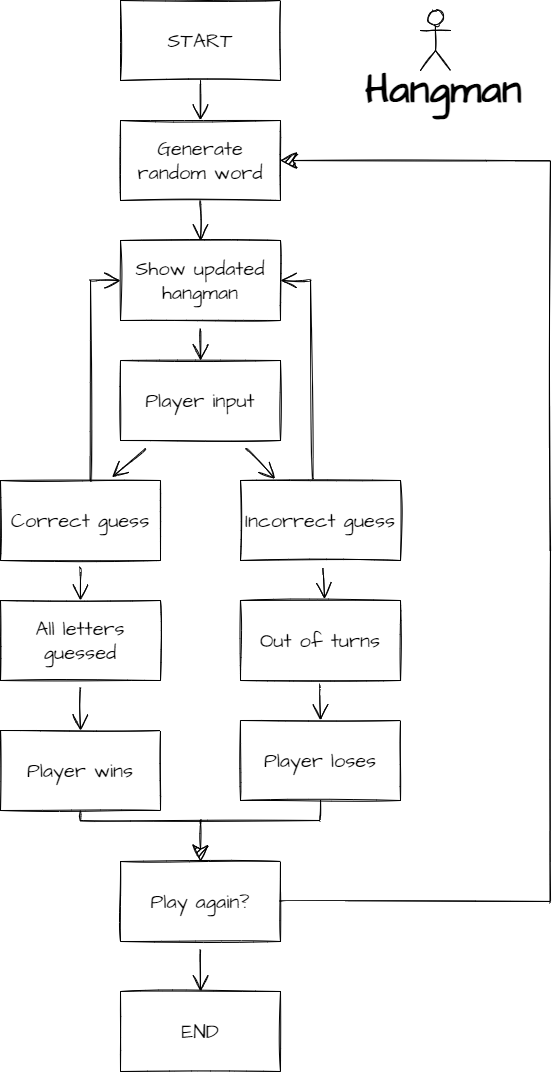

The diagram above was exported from draw.io. Its source (the exported page's mxGraphModel, read from the mxfile embedded in the PNG):
<mxGraphModel dx="1848" dy="1904" grid="1" gridSize="10" guides="1" tooltips="1" connect="1" arrows="1" fold="1" page="1" pageScale="1" pageWidth="827" pageHeight="1169" math="0" shadow="0">
  <root>
    <mxCell id="WIyWlLk6GJQsqaUBKTNV-0" />
    <mxCell id="WIyWlLk6GJQsqaUBKTNV-1" parent="WIyWlLk6GJQsqaUBKTNV-0" />
    <mxCell id="upHMyJXKbtm7bXVsYebB-3" style="edgeStyle=none;curved=1;rounded=0;sketch=1;hachureGap=4;orthogonalLoop=1;jettySize=auto;html=1;entryX=0.5;entryY=0;entryDx=0;entryDy=0;fontFamily=Architects Daughter;fontSource=https%3A%2F%2Ffonts.googleapis.com%2Fcss%3Ffamily%3DArchitects%2BDaughter;fontSize=16;endArrow=open;startSize=14;endSize=14;sourcePerimeterSpacing=8;targetPerimeterSpacing=8;exitX=0.5;exitY=1;exitDx=0;exitDy=0;" edge="1" parent="WIyWlLk6GJQsqaUBKTNV-1" source="upHMyJXKbtm7bXVsYebB-1" target="upHMyJXKbtm7bXVsYebB-2">
      <mxGeometry relative="1" as="geometry" />
    </mxCell>
    <mxCell id="upHMyJXKbtm7bXVsYebB-1" value="START" style="rounded=0;whiteSpace=wrap;html=1;sketch=1;hachureGap=4;pointerEvents=0;fontFamily=Architects Daughter;fontSource=https%3A%2F%2Ffonts.googleapis.com%2Fcss%3Ffamily%3DArchitects%2BDaughter;fontSize=20;" vertex="1" parent="WIyWlLk6GJQsqaUBKTNV-1">
      <mxGeometry x="258" y="49" width="160" height="80" as="geometry" />
    </mxCell>
    <mxCell id="upHMyJXKbtm7bXVsYebB-5" style="edgeStyle=none;curved=1;rounded=0;sketch=1;hachureGap=4;orthogonalLoop=1;jettySize=auto;html=1;entryX=0.5;entryY=0;entryDx=0;entryDy=0;fontFamily=Architects Daughter;fontSource=https%3A%2F%2Ffonts.googleapis.com%2Fcss%3Ffamily%3DArchitects%2BDaughter;fontSize=16;endArrow=open;startSize=14;endSize=14;sourcePerimeterSpacing=8;targetPerimeterSpacing=8;exitX=0.5;exitY=1;exitDx=0;exitDy=0;" edge="1" parent="WIyWlLk6GJQsqaUBKTNV-1" source="upHMyJXKbtm7bXVsYebB-2" target="upHMyJXKbtm7bXVsYebB-4">
      <mxGeometry relative="1" as="geometry" />
    </mxCell>
    <mxCell id="upHMyJXKbtm7bXVsYebB-2" value="Generate random word" style="rounded=0;whiteSpace=wrap;html=1;sketch=1;hachureGap=4;pointerEvents=0;fontFamily=Architects Daughter;fontSource=https%3A%2F%2Ffonts.googleapis.com%2Fcss%3Ffamily%3DArchitects%2BDaughter;fontSize=20;" vertex="1" parent="WIyWlLk6GJQsqaUBKTNV-1">
      <mxGeometry x="258" y="169" width="160" height="80" as="geometry" />
    </mxCell>
    <mxCell id="upHMyJXKbtm7bXVsYebB-8" style="edgeStyle=none;curved=1;rounded=0;sketch=1;hachureGap=4;orthogonalLoop=1;jettySize=auto;html=1;entryX=0.5;entryY=0;entryDx=0;entryDy=0;fontFamily=Architects Daughter;fontSource=https%3A%2F%2Ffonts.googleapis.com%2Fcss%3Ffamily%3DArchitects%2BDaughter;fontSize=16;endArrow=open;startSize=14;endSize=14;sourcePerimeterSpacing=8;targetPerimeterSpacing=8;" edge="1" parent="WIyWlLk6GJQsqaUBKTNV-1" source="upHMyJXKbtm7bXVsYebB-4" target="upHMyJXKbtm7bXVsYebB-7">
      <mxGeometry relative="1" as="geometry" />
    </mxCell>
    <mxCell id="upHMyJXKbtm7bXVsYebB-4" value="Show updated hangman" style="rounded=0;whiteSpace=wrap;html=1;sketch=1;hachureGap=4;pointerEvents=0;fontFamily=Architects Daughter;fontSource=https%3A%2F%2Ffonts.googleapis.com%2Fcss%3Ffamily%3DArchitects%2BDaughter;fontSize=20;" vertex="1" parent="WIyWlLk6GJQsqaUBKTNV-1">
      <mxGeometry x="258" y="289" width="160" height="80" as="geometry" />
    </mxCell>
    <mxCell id="upHMyJXKbtm7bXVsYebB-10" style="edgeStyle=none;curved=1;rounded=0;sketch=1;hachureGap=4;orthogonalLoop=1;jettySize=auto;html=1;entryX=0.698;entryY=-0.042;entryDx=0;entryDy=0;fontFamily=Architects Daughter;fontSource=https%3A%2F%2Ffonts.googleapis.com%2Fcss%3Ffamily%3DArchitects%2BDaughter;fontSize=16;endArrow=open;startSize=14;endSize=14;sourcePerimeterSpacing=8;targetPerimeterSpacing=8;entryPerimeter=0;" edge="1" parent="WIyWlLk6GJQsqaUBKTNV-1" source="upHMyJXKbtm7bXVsYebB-7" target="upHMyJXKbtm7bXVsYebB-9">
      <mxGeometry relative="1" as="geometry" />
    </mxCell>
    <mxCell id="upHMyJXKbtm7bXVsYebB-24" style="edgeStyle=none;curved=1;rounded=0;sketch=1;hachureGap=4;orthogonalLoop=1;jettySize=auto;html=1;entryX=0.215;entryY=-0.022;entryDx=0;entryDy=0;fontFamily=Architects Daughter;fontSource=https%3A%2F%2Ffonts.googleapis.com%2Fcss%3Ffamily%3DArchitects%2BDaughter;fontSize=16;endArrow=open;startSize=14;endSize=14;sourcePerimeterSpacing=8;targetPerimeterSpacing=8;entryPerimeter=0;" edge="1" parent="WIyWlLk6GJQsqaUBKTNV-1" source="upHMyJXKbtm7bXVsYebB-7" target="upHMyJXKbtm7bXVsYebB-23">
      <mxGeometry relative="1" as="geometry" />
    </mxCell>
    <mxCell id="upHMyJXKbtm7bXVsYebB-7" value="Player input" style="rounded=0;whiteSpace=wrap;html=1;sketch=1;hachureGap=4;pointerEvents=0;fontFamily=Architects Daughter;fontSource=https%3A%2F%2Ffonts.googleapis.com%2Fcss%3Ffamily%3DArchitects%2BDaughter;fontSize=20;" vertex="1" parent="WIyWlLk6GJQsqaUBKTNV-1">
      <mxGeometry x="258" y="409" width="160" height="80" as="geometry" />
    </mxCell>
    <mxCell id="upHMyJXKbtm7bXVsYebB-20" style="edgeStyle=none;curved=1;rounded=0;sketch=1;hachureGap=4;orthogonalLoop=1;jettySize=auto;html=1;fontFamily=Architects Daughter;fontSource=https%3A%2F%2Ffonts.googleapis.com%2Fcss%3Ffamily%3DArchitects%2BDaughter;fontSize=16;endArrow=open;startSize=14;endSize=14;sourcePerimeterSpacing=8;targetPerimeterSpacing=8;entryX=0;entryY=0.5;entryDx=0;entryDy=0;" edge="1" parent="WIyWlLk6GJQsqaUBKTNV-1" target="upHMyJXKbtm7bXVsYebB-4">
      <mxGeometry relative="1" as="geometry">
        <mxPoint x="228" y="329" as="sourcePoint" />
        <mxPoint x="218" y="329" as="targetPoint" />
      </mxGeometry>
    </mxCell>
    <mxCell id="upHMyJXKbtm7bXVsYebB-34" style="edgeStyle=none;curved=1;rounded=0;sketch=1;hachureGap=4;orthogonalLoop=1;jettySize=auto;html=1;entryX=0.5;entryY=0;entryDx=0;entryDy=0;fontFamily=Architects Daughter;fontSource=https%3A%2F%2Ffonts.googleapis.com%2Fcss%3Ffamily%3DArchitects%2BDaughter;fontSize=16;endArrow=open;startSize=14;endSize=14;sourcePerimeterSpacing=8;targetPerimeterSpacing=8;" edge="1" parent="WIyWlLk6GJQsqaUBKTNV-1" source="upHMyJXKbtm7bXVsYebB-9" target="upHMyJXKbtm7bXVsYebB-26">
      <mxGeometry relative="1" as="geometry" />
    </mxCell>
    <mxCell id="upHMyJXKbtm7bXVsYebB-9" value="Correct guess" style="rounded=0;whiteSpace=wrap;html=1;sketch=1;hachureGap=4;pointerEvents=0;fontFamily=Architects Daughter;fontSource=https%3A%2F%2Ffonts.googleapis.com%2Fcss%3Ffamily%3DArchitects%2BDaughter;fontSize=20;" vertex="1" parent="WIyWlLk6GJQsqaUBKTNV-1">
      <mxGeometry x="138" y="529" width="160" height="80" as="geometry" />
    </mxCell>
    <mxCell id="upHMyJXKbtm7bXVsYebB-25" style="edgeStyle=none;curved=1;rounded=0;sketch=1;hachureGap=4;orthogonalLoop=1;jettySize=auto;html=1;entryX=1;entryY=0.5;entryDx=0;entryDy=0;fontFamily=Architects Daughter;fontSource=https%3A%2F%2Ffonts.googleapis.com%2Fcss%3Ffamily%3DArchitects%2BDaughter;fontSize=16;endArrow=open;startSize=14;endSize=14;sourcePerimeterSpacing=8;targetPerimeterSpacing=8;" edge="1" parent="WIyWlLk6GJQsqaUBKTNV-1" target="upHMyJXKbtm7bXVsYebB-4">
      <mxGeometry relative="1" as="geometry">
        <mxPoint x="448" y="329" as="sourcePoint" />
      </mxGeometry>
    </mxCell>
    <mxCell id="upHMyJXKbtm7bXVsYebB-61" style="edgeStyle=none;curved=1;rounded=0;sketch=1;hachureGap=4;orthogonalLoop=1;jettySize=auto;html=1;entryX=0.525;entryY=-0.022;entryDx=0;entryDy=0;entryPerimeter=0;fontFamily=Architects Daughter;fontSource=https%3A%2F%2Ffonts.googleapis.com%2Fcss%3Ffamily%3DArchitects%2BDaughter;fontSize=16;endArrow=open;startSize=14;endSize=14;sourcePerimeterSpacing=8;targetPerimeterSpacing=8;" edge="1" parent="WIyWlLk6GJQsqaUBKTNV-1" source="upHMyJXKbtm7bXVsYebB-23" target="upHMyJXKbtm7bXVsYebB-27">
      <mxGeometry relative="1" as="geometry" />
    </mxCell>
    <mxCell id="upHMyJXKbtm7bXVsYebB-23" value="Incorrect guess" style="rounded=0;whiteSpace=wrap;html=1;sketch=1;hachureGap=4;pointerEvents=0;fontFamily=Architects Daughter;fontSource=https%3A%2F%2Ffonts.googleapis.com%2Fcss%3Ffamily%3DArchitects%2BDaughter;fontSize=20;" vertex="1" parent="WIyWlLk6GJQsqaUBKTNV-1">
      <mxGeometry x="378" y="529" width="160" height="80" as="geometry" />
    </mxCell>
    <mxCell id="upHMyJXKbtm7bXVsYebB-35" style="edgeStyle=none;curved=1;rounded=0;sketch=1;hachureGap=4;orthogonalLoop=1;jettySize=auto;html=1;entryX=0.5;entryY=0;entryDx=0;entryDy=0;fontFamily=Architects Daughter;fontSource=https%3A%2F%2Ffonts.googleapis.com%2Fcss%3Ffamily%3DArchitects%2BDaughter;fontSize=16;endArrow=open;startSize=14;endSize=14;sourcePerimeterSpacing=8;targetPerimeterSpacing=8;" edge="1" parent="WIyWlLk6GJQsqaUBKTNV-1" source="upHMyJXKbtm7bXVsYebB-26" target="upHMyJXKbtm7bXVsYebB-32">
      <mxGeometry relative="1" as="geometry" />
    </mxCell>
    <mxCell id="upHMyJXKbtm7bXVsYebB-26" value="All letters guessed" style="rounded=0;whiteSpace=wrap;html=1;sketch=1;hachureGap=4;pointerEvents=0;fontFamily=Architects Daughter;fontSource=https%3A%2F%2Ffonts.googleapis.com%2Fcss%3Ffamily%3DArchitects%2BDaughter;fontSize=20;" vertex="1" parent="WIyWlLk6GJQsqaUBKTNV-1">
      <mxGeometry x="138" y="649" width="160" height="80" as="geometry" />
    </mxCell>
    <mxCell id="upHMyJXKbtm7bXVsYebB-62" style="edgeStyle=none;curved=1;rounded=0;sketch=1;hachureGap=4;orthogonalLoop=1;jettySize=auto;html=1;entryX=0.5;entryY=0;entryDx=0;entryDy=0;fontFamily=Architects Daughter;fontSource=https%3A%2F%2Ffonts.googleapis.com%2Fcss%3Ffamily%3DArchitects%2BDaughter;fontSize=16;endArrow=open;startSize=14;endSize=14;sourcePerimeterSpacing=8;targetPerimeterSpacing=8;" edge="1" parent="WIyWlLk6GJQsqaUBKTNV-1" source="upHMyJXKbtm7bXVsYebB-27" target="upHMyJXKbtm7bXVsYebB-31">
      <mxGeometry relative="1" as="geometry" />
    </mxCell>
    <mxCell id="upHMyJXKbtm7bXVsYebB-27" value="Out of turns" style="rounded=0;whiteSpace=wrap;html=1;sketch=1;hachureGap=4;pointerEvents=0;fontFamily=Architects Daughter;fontSource=https%3A%2F%2Ffonts.googleapis.com%2Fcss%3Ffamily%3DArchitects%2BDaughter;fontSize=20;" vertex="1" parent="WIyWlLk6GJQsqaUBKTNV-1">
      <mxGeometry x="378" y="649" width="160" height="80" as="geometry" />
    </mxCell>
    <mxCell id="upHMyJXKbtm7bXVsYebB-39" style="edgeStyle=none;curved=1;rounded=0;sketch=1;hachureGap=4;orthogonalLoop=1;jettySize=auto;html=1;entryX=0.5;entryY=0;entryDx=0;entryDy=0;fontFamily=Architects Daughter;fontSource=https%3A%2F%2Ffonts.googleapis.com%2Fcss%3Ffamily%3DArchitects%2BDaughter;fontSize=16;endArrow=open;startSize=14;endSize=14;sourcePerimeterSpacing=8;targetPerimeterSpacing=8;" edge="1" parent="WIyWlLk6GJQsqaUBKTNV-1" source="upHMyJXKbtm7bXVsYebB-28" target="upHMyJXKbtm7bXVsYebB-33">
      <mxGeometry relative="1" as="geometry" />
    </mxCell>
    <mxCell id="upHMyJXKbtm7bXVsYebB-28" value="Play again?" style="rounded=0;whiteSpace=wrap;html=1;sketch=1;hachureGap=4;pointerEvents=0;fontFamily=Architects Daughter;fontSource=https%3A%2F%2Ffonts.googleapis.com%2Fcss%3Ffamily%3DArchitects%2BDaughter;fontSize=20;" vertex="1" parent="WIyWlLk6GJQsqaUBKTNV-1">
      <mxGeometry x="258" y="910" width="160" height="80" as="geometry" />
    </mxCell>
    <mxCell id="upHMyJXKbtm7bXVsYebB-31" value="Player loses" style="rounded=0;whiteSpace=wrap;html=1;sketch=1;hachureGap=4;pointerEvents=0;fontFamily=Architects Daughter;fontSource=https%3A%2F%2Ffonts.googleapis.com%2Fcss%3Ffamily%3DArchitects%2BDaughter;fontSize=20;" vertex="1" parent="WIyWlLk6GJQsqaUBKTNV-1">
      <mxGeometry x="378" y="769" width="160" height="80" as="geometry" />
    </mxCell>
    <mxCell id="upHMyJXKbtm7bXVsYebB-32" value="Player wins" style="rounded=0;whiteSpace=wrap;html=1;sketch=1;hachureGap=4;pointerEvents=0;fontFamily=Architects Daughter;fontSource=https%3A%2F%2Ffonts.googleapis.com%2Fcss%3Ffamily%3DArchitects%2BDaughter;fontSize=20;" vertex="1" parent="WIyWlLk6GJQsqaUBKTNV-1">
      <mxGeometry x="138" y="779" width="160" height="80" as="geometry" />
    </mxCell>
    <mxCell id="upHMyJXKbtm7bXVsYebB-33" value="END" style="rounded=0;whiteSpace=wrap;html=1;sketch=1;hachureGap=4;pointerEvents=0;fontFamily=Architects Daughter;fontSource=https%3A%2F%2Ffonts.googleapis.com%2Fcss%3Ffamily%3DArchitects%2BDaughter;fontSize=20;" vertex="1" parent="WIyWlLk6GJQsqaUBKTNV-1">
      <mxGeometry x="258" y="1040" width="160" height="80" as="geometry" />
    </mxCell>
    <mxCell id="upHMyJXKbtm7bXVsYebB-48" value="" style="endArrow=none;html=1;rounded=0;sketch=1;hachureGap=4;fontFamily=Architects Daughter;fontSource=https%3A%2F%2Ffonts.googleapis.com%2Fcss%3Ffamily%3DArchitects%2BDaughter;fontSize=16;startSize=14;endSize=14;sourcePerimeterSpacing=8;targetPerimeterSpacing=8;edgeStyle=none;curved=1;exitX=1;exitY=0.5;exitDx=0;exitDy=0;" edge="1" parent="WIyWlLk6GJQsqaUBKTNV-1" source="upHMyJXKbtm7bXVsYebB-28">
      <mxGeometry width="50" height="50" relative="1" as="geometry">
        <mxPoint x="418" y="929" as="sourcePoint" />
        <mxPoint x="688" y="950" as="targetPoint" />
      </mxGeometry>
    </mxCell>
    <mxCell id="upHMyJXKbtm7bXVsYebB-51" value="" style="endArrow=none;html=1;rounded=0;sketch=1;hachureGap=4;fontFamily=Architects Daughter;fontSource=https%3A%2F%2Ffonts.googleapis.com%2Fcss%3Ffamily%3DArchitects%2BDaughter;fontSize=16;startSize=14;endSize=14;targetPerimeterSpacing=8;edgeStyle=none;curved=1;startArrow=none;" edge="1" parent="WIyWlLk6GJQsqaUBKTNV-1">
      <mxGeometry width="50" height="50" relative="1" as="geometry">
        <mxPoint x="688" y="599" as="sourcePoint" />
        <mxPoint x="688" y="209" as="targetPoint" />
      </mxGeometry>
    </mxCell>
    <mxCell id="upHMyJXKbtm7bXVsYebB-55" value="" style="endArrow=none;html=1;rounded=0;sketch=1;hachureGap=4;fontFamily=Architects Daughter;fontSource=https%3A%2F%2Ffonts.googleapis.com%2Fcss%3Ffamily%3DArchitects%2BDaughter;fontSize=16;startSize=14;endSize=14;sourcePerimeterSpacing=8;edgeStyle=none;curved=1;" edge="1" parent="WIyWlLk6GJQsqaUBKTNV-1">
      <mxGeometry width="50" height="50" relative="1" as="geometry">
        <mxPoint x="688" y="950" as="sourcePoint" />
        <mxPoint x="688" y="594" as="targetPoint" />
      </mxGeometry>
    </mxCell>
    <mxCell id="upHMyJXKbtm7bXVsYebB-56" value="" style="endArrow=classic;html=1;rounded=0;sketch=1;hachureGap=4;fontFamily=Architects Daughter;fontSource=https%3A%2F%2Ffonts.googleapis.com%2Fcss%3Ffamily%3DArchitects%2BDaughter;fontSize=16;startSize=14;endSize=14;sourcePerimeterSpacing=8;targetPerimeterSpacing=8;edgeStyle=none;curved=1;entryX=1;entryY=0.5;entryDx=0;entryDy=0;" edge="1" parent="WIyWlLk6GJQsqaUBKTNV-1" target="upHMyJXKbtm7bXVsYebB-2">
      <mxGeometry width="50" height="50" relative="1" as="geometry">
        <mxPoint x="688" y="209" as="sourcePoint" />
        <mxPoint x="638" y="129" as="targetPoint" />
      </mxGeometry>
    </mxCell>
    <mxCell id="upHMyJXKbtm7bXVsYebB-63" value="" style="endArrow=none;html=1;rounded=0;sketch=1;hachureGap=4;fontFamily=Architects Daughter;fontSource=https%3A%2F%2Ffonts.googleapis.com%2Fcss%3Ffamily%3DArchitects%2BDaughter;fontSize=16;startSize=14;endSize=14;sourcePerimeterSpacing=8;targetPerimeterSpacing=8;edgeStyle=none;curved=1;exitX=0.455;exitY=-0.017;exitDx=0;exitDy=0;exitPerimeter=0;" edge="1" parent="WIyWlLk6GJQsqaUBKTNV-1" source="upHMyJXKbtm7bXVsYebB-23">
      <mxGeometry width="50" height="50" relative="1" as="geometry">
        <mxPoint x="388" y="479" as="sourcePoint" />
        <mxPoint x="448" y="329" as="targetPoint" />
      </mxGeometry>
    </mxCell>
    <mxCell id="upHMyJXKbtm7bXVsYebB-64" value="" style="endArrow=none;html=1;rounded=0;sketch=1;hachureGap=4;fontFamily=Architects Daughter;fontSource=https%3A%2F%2Ffonts.googleapis.com%2Fcss%3Ffamily%3DArchitects%2BDaughter;fontSize=16;startSize=14;endSize=14;sourcePerimeterSpacing=8;targetPerimeterSpacing=8;edgeStyle=none;curved=1;exitX=0.563;exitY=0;exitDx=0;exitDy=0;exitPerimeter=0;" edge="1" parent="WIyWlLk6GJQsqaUBKTNV-1" source="upHMyJXKbtm7bXVsYebB-9">
      <mxGeometry width="50" height="50" relative="1" as="geometry">
        <mxPoint x="228" y="489" as="sourcePoint" />
        <mxPoint x="228" y="329" as="targetPoint" />
      </mxGeometry>
    </mxCell>
    <mxCell id="upHMyJXKbtm7bXVsYebB-65" value="" style="endArrow=none;html=1;rounded=0;sketch=1;hachureGap=4;fontFamily=Architects Daughter;fontSource=https%3A%2F%2Ffonts.googleapis.com%2Fcss%3Ffamily%3DArchitects%2BDaughter;fontSize=16;startSize=14;endSize=14;sourcePerimeterSpacing=8;targetPerimeterSpacing=8;edgeStyle=none;curved=1;entryX=0.5;entryY=1;entryDx=0;entryDy=0;" edge="1" parent="WIyWlLk6GJQsqaUBKTNV-1" target="upHMyJXKbtm7bXVsYebB-32">
      <mxGeometry width="50" height="50" relative="1" as="geometry">
        <mxPoint x="218" y="869" as="sourcePoint" />
        <mxPoint x="308" y="829" as="targetPoint" />
      </mxGeometry>
    </mxCell>
    <mxCell id="upHMyJXKbtm7bXVsYebB-66" value="" style="endArrow=none;html=1;rounded=0;sketch=1;hachureGap=4;fontFamily=Architects Daughter;fontSource=https%3A%2F%2Ffonts.googleapis.com%2Fcss%3Ffamily%3DArchitects%2BDaughter;fontSize=16;startSize=14;endSize=14;sourcePerimeterSpacing=8;targetPerimeterSpacing=8;edgeStyle=none;curved=1;entryX=0.5;entryY=1;entryDx=0;entryDy=0;" edge="1" parent="WIyWlLk6GJQsqaUBKTNV-1" target="upHMyJXKbtm7bXVsYebB-31">
      <mxGeometry width="50" height="50" relative="1" as="geometry">
        <mxPoint x="458" y="869" as="sourcePoint" />
        <mxPoint x="308" y="829" as="targetPoint" />
      </mxGeometry>
    </mxCell>
    <mxCell id="upHMyJXKbtm7bXVsYebB-67" value="" style="endArrow=none;html=1;rounded=0;sketch=1;hachureGap=4;fontFamily=Architects Daughter;fontSource=https%3A%2F%2Ffonts.googleapis.com%2Fcss%3Ffamily%3DArchitects%2BDaughter;fontSize=16;startSize=14;endSize=14;sourcePerimeterSpacing=8;targetPerimeterSpacing=8;edgeStyle=none;curved=1;" edge="1" parent="WIyWlLk6GJQsqaUBKTNV-1">
      <mxGeometry width="50" height="50" relative="1" as="geometry">
        <mxPoint x="218" y="869" as="sourcePoint" />
        <mxPoint x="458" y="869" as="targetPoint" />
      </mxGeometry>
    </mxCell>
    <mxCell id="upHMyJXKbtm7bXVsYebB-68" value="" style="endArrow=classic;html=1;rounded=0;sketch=1;hachureGap=4;fontFamily=Architects Daughter;fontSource=https%3A%2F%2Ffonts.googleapis.com%2Fcss%3Ffamily%3DArchitects%2BDaughter;fontSize=16;startSize=14;endSize=14;sourcePerimeterSpacing=8;targetPerimeterSpacing=8;edgeStyle=none;curved=1;entryX=0.5;entryY=0;entryDx=0;entryDy=0;" edge="1" parent="WIyWlLk6GJQsqaUBKTNV-1" target="upHMyJXKbtm7bXVsYebB-28">
      <mxGeometry width="50" height="50" relative="1" as="geometry">
        <mxPoint x="338" y="869" as="sourcePoint" />
        <mxPoint x="318" y="839" as="targetPoint" />
      </mxGeometry>
    </mxCell>
    <mxCell id="upHMyJXKbtm7bXVsYebB-69" value="" style="shape=umlActor;verticalLabelPosition=bottom;verticalAlign=top;html=1;outlineConnect=0;sketch=1;hachureGap=4;pointerEvents=0;fontFamily=Architects Daughter;fontSource=https%3A%2F%2Ffonts.googleapis.com%2Fcss%3Ffamily%3DArchitects%2BDaughter;fontSize=20;" vertex="1" parent="WIyWlLk6GJQsqaUBKTNV-1">
      <mxGeometry x="558" y="59" width="30" height="60" as="geometry" />
    </mxCell>
    <mxCell id="upHMyJXKbtm7bXVsYebB-72" value="&lt;h1&gt;Hangman&lt;/h1&gt;" style="text;html=1;strokeColor=none;fillColor=none;spacing=5;spacingTop=-20;whiteSpace=wrap;overflow=hidden;rounded=0;sketch=1;hachureGap=4;pointerEvents=0;fontFamily=Architects Daughter;fontSource=https%3A%2F%2Ffonts.googleapis.com%2Fcss%3Ffamily%3DArchitects%2BDaughter;fontSize=20;" vertex="1" parent="WIyWlLk6GJQsqaUBKTNV-1">
      <mxGeometry x="498" y="99" width="190" height="120" as="geometry" />
    </mxCell>
  </root>
</mxGraphModel>